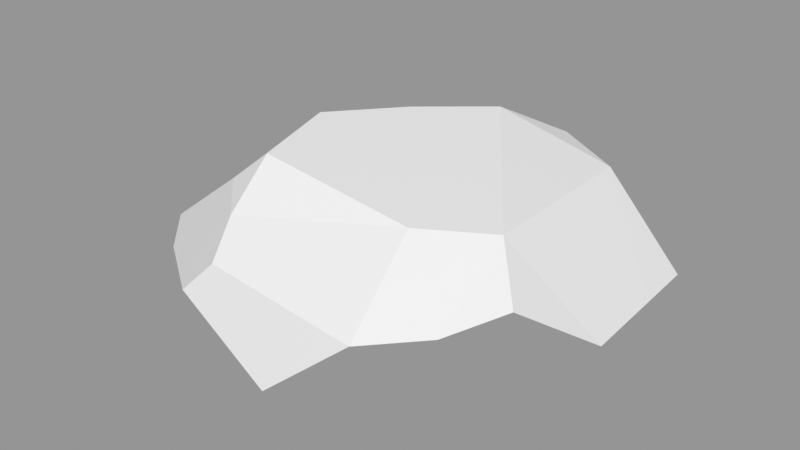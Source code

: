 # Source: Rock_Round_m_2C_02.blend  (saved by Blender 3.0.42; exported with 4.5.12 LTS)
import bpy
from mathutils import Matrix  # noqa: F401  (used for matrix-valued properties, if any)

bpy.ops.wm.read_factory_settings(use_empty=True)
scene = bpy.context.scene
scene.name = 'Scene'

# ---- images (referenced by path relative to the original .blend; pixels are not part of the script)
import os
ASSET_DIR = os.environ.get("B2B_ASSET_DIR", "")  # directory of the original .blend (textures are referenced by path, not embedded)
HERE = os.path.dirname(os.path.abspath(__file__))  # packed textures are extracted next to this script under _unpacked/

def load_image(name, relpath, width, height, colorspace="sRGB"):
    """Load a texture the original file referenced (path relative to the .blend, or extracted next to this script)."""
    p = next((c for c in (os.path.join(HERE, relpath), os.path.join(ASSET_DIR, relpath)) if relpath and os.path.exists(c)), "")
    if p:
        img = bpy.data.images.load(p, check_existing=True)
        img.name = name
    else:  # same state as the original file: an image datablock whose file is absent (Cycles renders it pink)
        img = bpy.data.images.new(name, width, height)
        img.source = "FILE"
        img.filepath = "//" + (relpath or name)
    img.colorspace_settings.name = colorspace
    return img
img_rocks_texture_atlas_1024x1024_png = load_image('Rocks_Texture_Atlas_1024x1024.png', 'Rocks_Texture_Atlas_1024x1024.png', 1024, 1024, 'sRGB')

# ---- materials (node trees are filled in below, after node groups)
mat_rocks_015 = bpy.data.materials.new('Rocks.015')
mat_rocks_015.use_transparent_shadow = False
mat_rocks_015.diffuse_color = (1.0, 1.0, 1.0, 1.0)
mat_rocks_015.roughness = 0.69
mat_rocks_015.specular_intensity = 0.0
mat_material_012 = bpy.data.materials.new('Material.012')
mat_material_012.use_transparent_shadow = False
mat_material_012.roughness = 0.5

# ---- material node trees
mat_rocks_015.use_nodes = True; mat_rocks_015.node_tree.nodes.clear()
_N = mat_rocks_015.node_tree.nodes; _L = mat_rocks_015.node_tree.links
n0 = _N.new('ShaderNodeBsdfPrincipled'); n0.name = 'Principled BSDF'; n0.location = (10, 300)
n0.distribution = 'GGX'
n0.subsurface_method = 'RANDOM_WALK_SKIN'
n0.inputs[2].default_value = 0.69
n0.inputs[3].default_value = 1.45
n0.inputs[4].default_value = 0.0
n0.inputs[13].default_value = 0.0
n1 = _N.new('ShaderNodeOutputMaterial'); n1.name = 'Material Output'; n1.location = (300, 300)
n2 = _N.new('ShaderNodeNormalMap'); n2.name = 'Normal Map'; n2.location = (-300, -300)
n2.label = 'Normal/Map'
n3 = _N.new('ShaderNodeTexImage'); n3.name = 'Image Texture'; n3.location = (-300, 600)
n3.image = img_rocks_texture_atlas_1024x1024_png
_L.new(n0.outputs[0], n1.inputs[0])
_L.new(n2.outputs[0], n0.inputs[5])
_L.new(n3.outputs[0], n0.inputs[0])
n1.is_active_output = True
mat_material_012.use_nodes = True; mat_material_012.node_tree.nodes.clear()
_N = mat_material_012.node_tree.nodes; _L = mat_material_012.node_tree.links
n0 = _N.new('ShaderNodeBsdfPrincipled'); n0.name = 'Principled BSDF'; n0.location = (10, 300)
n0.distribution = 'GGX'
n0.subsurface_method = 'RANDOM_WALK_SKIN'
n0.inputs[3].default_value = 1.45
n0.inputs[27].default_value = (0.0, 0.0, 0.0, 1.0)
n0.inputs[28].default_value = 1.0
n1 = _N.new('ShaderNodeOutputMaterial'); n1.name = 'Material Output'; n1.location = (300, 300)
n2 = _N.new('ShaderNodeNormalMap'); n2.name = 'Normal Map'; n2.location = (-300, -300)
n2.label = 'Normal/Map'
n2.inputs[0].default_value = 0.0
_L.new(n0.outputs[0], n1.inputs[0])
_L.new(n2.outputs[0], n0.inputs[5])
n1.is_active_output = True

# ---- meshes
me_rock_round_m_2c_02 = bpy.data.meshes.new('Rock_Round_m_2C_02')
me_rock_round_m_2c_02.from_pydata([(-1.532, -0.09271, 54.27), (-38.86, -0.06415, 34.18), (-37.78, 34.9, 0.6381), (11.06, 31.07, 27.44), (-31.92, 33.7, 23.66), (31.58, -0.118, 33.69), (37.11, -0.1223, -3.788), (-24.06, 34.72, -16.12), (-8.245, 34.35, -30.63), (3.914, 27.57, -41.7), (-52.8, 23.98, -14.18), (-53.75, -0.05275, 5.566), (-36.55, -0.06591, -23.73), (-63.64, 14.5, -7.808), (-45.05, 9.531, -29.19), (-36.67, 13.45, -37.03), (25.86, -0.1137, -30.86), (3.897, 27.55, -41.71), (-28.84, 13.78, -41.05), (21.35, 3.276, -42.08), (2.294, -0.09564, -41.7), (3.926, 27.51, -41.71), (30.92, 21.38, 43.27), (39.29, 1.381, 25.33), (26.5, 30.56, 17.24), (42.38, 7.2, -29.33), (20.78, 25.84, -33.76), (44.41, 8.991, -12.45), (47.48, 11.7, 13.1), (38.17, 23.84, 30.27), (-2.272, 2.047, 56.11), (17.91, 19.17, 52.61), (-61.3, 10.28, 25.79), (-52.8, 8.266, 35.39), (-39.69, 26.66, 27.14), (-28.35, 25.44, 38.37), (-42.19, 9.952, 42.87), (-23.13, 20.04, 48.73), (-31.23, 11.69, 50.59)], [], [(31, 5, 23, 22), (30, 38, 1, 0), (10, 2, 7, 15), (11, 13, 14, 12), (35, 34, 33, 36), (22, 23, 28, 29), (13, 11, 32), (13, 32, 34, 10), (12, 18, 20), (24, 26, 8), (33, 34, 32), (2, 4, 3, 7), (11, 12, 1), (6, 5, 0), (17, 9, 21), (16, 19, 25), (20, 6, 12), (23, 5, 6), (24, 22, 29), (6, 0, 1), (9, 8, 26), (34, 2, 10), (31, 30, 0, 5), (28, 23, 6, 27), (4, 35, 3), (4, 2, 34), (19, 21, 26, 25), (35, 4, 34), (18, 15, 7, 8), (38, 37, 35, 36), (38, 36, 33, 1), (30, 31, 37, 38), (16, 6, 20), (31, 22, 24, 3), (6, 16, 25, 27), (21, 9, 26), (16, 20, 19), (20, 18, 21), (17, 21, 18), (19, 20, 21), (8, 9, 17), (17, 18, 8), (10, 15, 14, 13), (26, 24, 28, 27), (29, 28, 24), (25, 26, 27), (31, 3, 35, 37), (11, 1, 33, 32), (24, 8, 7, 3), (12, 6, 1), (15, 18, 12, 14)])
me_rock_round_m_2c_02.polygons.foreach_set('use_smooth', [True] * 51)
me_rock_round_m_2c_02.polygons.foreach_set('material_index', [0, 0, 1, 0, 1, 0, 0, 1, 0, 1, 1, 1, 0, 0, 0, 0, 0, 0, 1, 0, 1, 1, 0, 0, 1, 1, 0, 1, 1, 1, 0, 1, 0, 1, 0, 0, 0, 0, 0, 0, 1, 1, 0, 1, 1, 1, 1, 0, 1, 0, 0])
_k = set([(0, 1), (0, 5), (0, 30), (1, 11), (1, 33), (2, 4), (2, 7), (2, 10), (2, 34), (3, 4), (3, 24), (3, 31), (3, 35), (4, 34), (4, 35), (5, 6), (5, 23), (5, 31), (6, 16), (6, 23), (6, 27), (7, 8), (7, 15), (8, 9), (8, 17), (8, 18), (8, 24), (8, 26), (9, 17), (9, 26), (10, 13), (10, 15), (10, 34), (11, 12), (11, 13), (11, 32), (12, 14), (12, 20), (13, 14), (13, 32), (14, 15), (15, 18), (16, 19), (16, 20), (16, 25), (17, 18), (17, 21), (18, 20), (19, 20), (19, 21), (19, 25), (22, 23), (22, 24), (22, 29), (22, 31), (23, 28), (24, 26), (24, 28), (24, 29), (25, 26), (25, 27), (26, 27), (27, 28), (28, 29), (30, 31), (30, 38), (31, 37), (32, 33), (32, 34), (33, 36), (34, 35), (35, 37), (36, 38), (37, 38)])
me_rock_round_m_2c_02.attributes.new('sharp_edge', 'BOOLEAN', 'EDGE').data.foreach_set('value', [ (min(e.vertices), max(e.vertices)) in _k for e in me_rock_round_m_2c_02.edges])
_uv = me_rock_round_m_2c_02.uv_layers.new(name='UVMap')
_uv.uv.foreach_set('vector', [1.269, 7.621, 1.349, 7.711, 1.341, 7.754, 1.256, 7.679, 1.512, 7.298, 1.48, 7.406, 1.408, 7.43, 1.504, 7.294, 7.807, 1.551, 7.751, 1.506, 7.815, 1.451, 7.888, 1.481, 1.283, 7.479, 1.224, 7.513, 1.139, 7.437, 1.165, 7.406, 7.589, 1.479, 7.639, 1.518, 7.596, 1.56, 7.564, 1.524, 1.256, 7.679, 1.341, 7.754, 1.298, 7.809, 1.247, 7.735, 1.224, 7.513, 1.283, 7.479, 1.366, 7.513, 7.778, 1.589, 7.638, 1.589, 7.639, 1.518, 7.807, 1.551, 1.247, 7.812, 1.188, 7.782, 1.247, 7.664, 7.664, 1.275, 7.869, 1.278, 7.87, 1.388, 7.596, 1.56, 7.639, 1.518, 7.638, 1.589, 7.751, 1.506, 7.656, 1.491, 7.627, 1.334, 7.815, 1.451, 1.283, 7.479, 1.165, 7.406, 1.408, 7.43, 1.271, 7.133, 1.428, 7.164, 1.504, 7.294, 1.13, 7.658, 1.13, 7.658, 1.13, 7.658, 1.154, 7.168, 1.105, 7.182, 1.165, 7.106, 1.101, 7.254, 1.271, 7.133, 1.165, 7.406, 1.395, 7.132, 1.428, 7.164, 1.271, 7.133, 7.664, 1.275, 7.551, 1.263, 7.604, 1.233, 1.271, 7.133, 1.504, 7.294, 1.408, 7.43, 7.906, 1.338, 7.87, 1.388, 7.869, 1.278, 7.639, 1.518, 7.751, 1.506, 7.807, 1.551, 1.269, 7.621, 1.352, 7.565, 1.361, 7.572, 1.349, 7.711, 1.298, 7.809, 1.341, 7.754, 1.361, 7.835, 1.322, 7.878, 7.656, 1.491, 7.589, 1.479, 7.627, 1.334, 7.656, 1.491, 7.751, 1.506, 7.639, 1.518, 1.232, 7.592, 1.13, 7.658, 1.137, 7.594, 1.215, 7.513, 7.589, 1.479, 7.656, 1.491, 7.639, 1.518, 7.903, 1.451, 7.888, 1.481, 7.815, 1.451, 7.87, 1.388, 7.531, 1.487, 7.542, 1.461, 7.589, 1.479, 7.564, 1.524, 1.48, 7.406, 1.444, 7.445, 1.409, 7.483, 1.408, 7.43, 7.36, 1.638, 7.279, 1.693, 7.303, 1.611, 7.341, 1.587, 1.154, 7.168, 1.271, 7.133, 1.101, 7.254, 7.515, 1.312, 7.551, 1.263, 7.664, 1.275, 7.627, 1.334, 1.271, 7.133, 1.154, 7.168, 1.165, 7.106, 1.237, 7.103, 1.13, 7.658, 1.13, 7.658, 1.137, 7.594, 1.154, 7.168, 1.101, 7.254, 1.105, 7.182, 1.247, 7.664, 1.188, 7.782, 1.13, 7.658, 1.13, 7.658, 1.13, 7.658, 1.188, 7.782, 1.232, 7.592, 1.247, 7.664, 1.13, 7.658, 1.101, 7.705, 1.13, 7.658, 1.13, 7.658, 7.143, 1.728, 7.2, 1.849, 7.115, 1.774, 1.145, 7.874, 1.189, 7.812, 1.206, 7.844, 1.185, 7.916, 7.869, 1.278, 7.664, 1.275, 7.662, 1.189, 7.765, 1.191, 7.604, 1.233, 7.662, 1.189, 7.664, 1.275, 7.832, 1.192, 7.869, 1.278, 7.765, 1.191, 7.515, 1.312, 7.627, 1.334, 7.589, 1.479, 7.542, 1.461, 1.283, 7.479, 1.408, 7.43, 1.409, 7.483, 1.366, 7.513, 7.664, 1.275, 7.87, 1.388, 7.815, 1.451, 7.627, 1.334, 1.165, 7.406, 1.271, 7.133, 1.408, 7.43, 1.189, 7.812, 1.188, 7.782, 1.247, 7.812, 1.206, 7.844])
me_rock_round_m_2c_02.materials.append(mat_rocks_015)
me_rock_round_m_2c_02.materials.append(mat_material_012)
me_rock_round_m_2c_02.use_remesh_fix_poles = True
me_rock_round_m_2c_02.use_remesh_preserve_attributes = False
me_rock_round_m_2c_02.update()
me_rock_round_m_2c_02.normals_split_custom_set([tuple(v) for v in zip(*[iter([0.6506, -0.2926, 0.7008, 0.6506, -0.2926, 0.7008, 0.6506, -0.2926, 0.7008, 0.6506, -0.2926, 0.7008, -0.349, -0.6773, 0.6476, -0.349, -0.6773, 0.6476, -0.349, -0.6773, 0.6476, -0.349, -0.6773, 0.6476, -0.3362, 0.8142, -0.4734, -0.3362, 0.8142, -0.4734, -0.3362, 0.8142, -0.4734, -0.3362, 0.8142, -0.4734, -0.5945, -0.7246, -0.3487, -0.5945, -0.7246, -0.3487, -0.5945, -0.7246, -0.3487, -0.5945, -0.7246, -0.3487, -0.5127, 0.6278, 0.5857, -0.5127, 0.6278, 0.5857, -0.5127, 0.6278, 0.5857, -0.5127, 0.6278, 0.5857, 0.8656, -0.06597, 0.4964, 0.8656, -0.06597, 0.4964, 0.8656, -0.06597, 0.4964, 0.8656, -0.06597, 0.4964, -0.8207, -0.5712, -0.0145, -0.8207, -0.5712, -0.0145, -0.8207, -0.5712, -0.0145, -0.6038, 0.7847, 0.1407, -0.6038, 0.7847, 0.1407, -0.6038, 0.7847, 0.1407, -0.6038, 0.7847, 0.1407, -0.3124, -0.6693, -0.6741, -0.318, -0.6665, -0.6743, -0.3122, -0.6694, -0.6741, 0.2675, 0.9562, -0.1184, 0.2675, 0.9562, -0.1184, 0.2675, 0.9562, -0.1184, -0.5127, 0.6278, 0.5857, -0.5127, 0.6278, 0.5857, -0.5127, 0.6278, 0.5857, 0.05785, 0.9976, 0.03701, 0.05785, 0.9976, 0.03701, 0.05785, 0.9976, 0.03701, 0.05785, 0.9976, 0.03701, -0.0007652, -1.0, -1.072e-07, -0.0007651, -1.0, -9.078e-08, -0.0007651, -1.0, -7.786e-08, -0.0007651, -1.0, -7.034e-08, -0.0007651, -1.0, -5.628e-08, -0.0007651, -1.0, -3.547e-08, 0.4297, 0.3221, -0.8436, 0.4299, 0.322, -0.8435, 0.4372, 0.3205, -0.8403, 0.4008, -0.82, -0.4087, 0.4008, -0.82, -0.4087, 0.4008, -0.82, -0.4087, -0.0007651, -1.0, -5.922e-08, -0.0007651, -1.0, -7.034e-08, -0.0007651, -1.0, -9.078e-08, 0.2253, -0.9737, 0.03337, 0.2253, -0.9737, 0.03337, 0.2253, -0.9737, 0.03337, 0.2094, 0.9329, 0.2931, 0.2094, 0.9329, 0.2931, 0.2094, 0.9329, 0.2931, -0.0007651, -1.0, -7.034e-08, -0.0007651, -1.0, -3.547e-08, -0.0007651, -1.0, -7.786e-08, 0.2377, 0.9227, -0.3034, 0.2377, 0.9227, -0.3034, 0.2377, 0.9227, -0.3034, -0.6839, 0.7092, 0.171, -0.6839, 0.7092, 0.171, -0.6839, 0.7092, 0.171, 0.4823, -0.4203, 0.7686, 0.4823, -0.4203, 0.7686, 0.4823, -0.4203, 0.7686, 0.4823, -0.4203, 0.7686, 0.7686, -0.6393, -0.02465, 0.7686, -0.6393, -0.02465, 0.7686, -0.6393, -0.02465, 0.7686, -0.6393, -0.02465, 0.01057, 0.8729, 0.4877, 0.01057, 0.8729, 0.4877, 0.01057, 0.8729, 0.4877, -0.6091, 0.7688, 0.1949, -0.6091, 0.7688, 0.1949, -0.6091, 0.7688, 0.1949, 0.4395, 0.3206, -0.8391, 0.4372, 0.3205, -0.8403, 0.4327, 0.3216, -0.8422, 0.4395, 0.3206, -0.8391, -0.4346, 0.7362, 0.5187, -0.4346, 0.7362, 0.5187, -0.4346, 0.7362, 0.5187, -0.4183, 0.7333, -0.536, -0.4183, 0.7333, -0.536, -0.4183, 0.7333, -0.536, -0.4183, 0.7333, -0.536, -0.5127, 0.6278, 0.5857, -0.5127, 0.6278, 0.5857, -0.5127, 0.6278, 0.5857, -0.5127, 0.6278, 0.5857, -0.349, -0.6773, 0.6476, -0.349, -0.6773, 0.6476, -0.349, -0.6773, 0.6476, -0.349, -0.6773, 0.6476, -0.08367, 0.2936, 0.9522, -0.08367, 0.2936, 0.9522, -0.08367, 0.2936, 0.9522, -0.08367, 0.2936, 0.9522, -0.0007651, -1.0, -1.072e-07, -0.0007651, -1.0, -7.034e-08, -0.0007651, -1.0, -5.922e-08, 0.1789, 0.9231, 0.3406, 0.1789, 0.9231, 0.3406, 0.1789, 0.9231, 0.3406, 0.1789, 0.9231, 0.3406, 0.5366, -0.834, -0.1283, 0.5366, -0.834, -0.1283, 0.5366, -0.834, -0.1283, 0.5366, -0.834, -0.1283, 0.4372, 0.3205, -0.8403, 0.4299, 0.322, -0.8435, 0.4327, 0.3216, -0.8422, 0.1569, -0.9262, -0.3429, 0.1569, -0.9262, -0.3429, 0.1569, -0.9262, -0.3429, -0.02037, 0.0006243, -0.9998, -0.02037, 0.0006243, -0.9998, -0.02036, 0.0006229, -0.9998, -0.02034, 0.000621, -0.9998, -0.02036, 0.0006229, -0.9998, -0.02037, 0.0006243, -0.9998, -0.02037, 0.0006244, -0.9998, -0.02037, 0.0006243, -0.9998, -0.02036, 0.0006229, -0.9998, -0.2053, 0.7181, -0.665, -0.2053, 0.7181, -0.665, -0.2053, 0.7181, -0.665, -0.2858, 0.6453, -0.7084, -0.2858, 0.6453, -0.7084, -0.2858, 0.6453, -0.7084, -0.6945, 0.3046, -0.6519, -0.6945, 0.3046, -0.6519, -0.6945, 0.3046, -0.6519, -0.6945, 0.3046, -0.6519, 0.6518, 0.744, -0.1471, 0.6518, 0.744, -0.1471, 0.6518, 0.744, -0.1471, 0.6518, 0.744, -0.1471, 0.6365, 0.749, -0.1844, 0.6365, 0.749, -0.1844, 0.6365, 0.749, -0.1844, 0.6634, 0.7315, -0.1574, 0.6634, 0.7315, -0.1574, 0.6634, 0.7315, -0.1574, -0.01432, 0.897, 0.4417, -0.01432, 0.897, 0.4417, -0.01432, 0.897, 0.4417, -0.01432, 0.897, 0.4417, -0.4809, -0.8404, 0.2498, -0.4809, -0.8404, 0.2498, -0.4809, -0.8404, 0.2498, -0.4809, -0.8404, 0.2498, 0.05785, 0.9976, 0.03701, 0.05785, 0.9976, 0.03701, 0.05785, 0.9976, 0.03701, 0.05785, 0.9976, 0.03701, -0.0007651, -1.0, -9.078e-08, -0.0007651, -1.0, -7.034e-08, -0.0007651, -1.0, -7.786e-08, -0.319, -0.666, -0.6743, -0.318, -0.6665, -0.6743, -0.3124, -0.6693, -0.6741, -0.319, -0.666, -0.6743])] * 3)])

# ---- objects
ob_rock_round_m_2c_02 = bpy.data.objects.new('Rock_Round_m_2C_02', me_rock_round_m_2c_02)

# ---- transforms, parenting, visibility, modifiers, constraints
ob_rock_round_m_2c_02.location = (0.0, 0.0, 0.0)
ob_rock_round_m_2c_02.rotation_euler = (1.571, -0.0, 0.0)
ob_rock_round_m_2c_02.scale = (0.01, 0.01, 0.01)
ob_rock_round_m_2c_02.color = (0.8, 0.8, 0.8, 1.0)

# ---- collection membership
scene.collection.objects.link(ob_rock_round_m_2c_02)

# ---- scene / render settings (as saved in the file)
scene.frame_start = 1; scene.frame_end = 250; scene.frame_set(1)
scene.render.engine = 'BLENDER_EEVEE_NEXT'
scene.cycles.sampling_pattern = 'TABULATED_SOBOL'
scene.cycles.use_light_tree = False
scene.view_settings.view_transform = 'Standard'
bpy.context.view_layer.update()

# ---- added for rendering (the .blend has no active camera and no usable light): camera, sun + grey world if the file has none
cam_auto = bpy.data.cameras.new('AutoCamera')
cam_auto.lens = 50.0
cam_auto.sensor_width = 36.0
cam_auto.clip_end = 1000.0
ob_auto_camera = bpy.data.objects.new('AutoCamera', cam_auto)
scene.collection.objects.link(ob_auto_camera)
ob_auto_camera.location = (1.32902, -1.76193, 1.30173)
ob_auto_camera.rotation_euler = (1.09748, -7.21219e-08, 0.694738)
scene.camera = ob_auto_camera
light_auto_sun = bpy.data.lights.new('AutoSun', 'SUN')
light_auto_sun.energy = 3.0
light_auto_sun.angle = 0.0523599
ob_auto_sun = bpy.data.objects.new('AutoSun', light_auto_sun)
scene.collection.objects.link(ob_auto_sun)
ob_auto_sun.rotation_euler = (0.872665, 0.174533, 0.523599)
if scene.world is None:
    world_auto = bpy.data.worlds.new('AutoWorld')
    world_auto.color = (0.3, 0.3, 0.3)
    scene.world = world_auto
bpy.context.view_layer.update()
